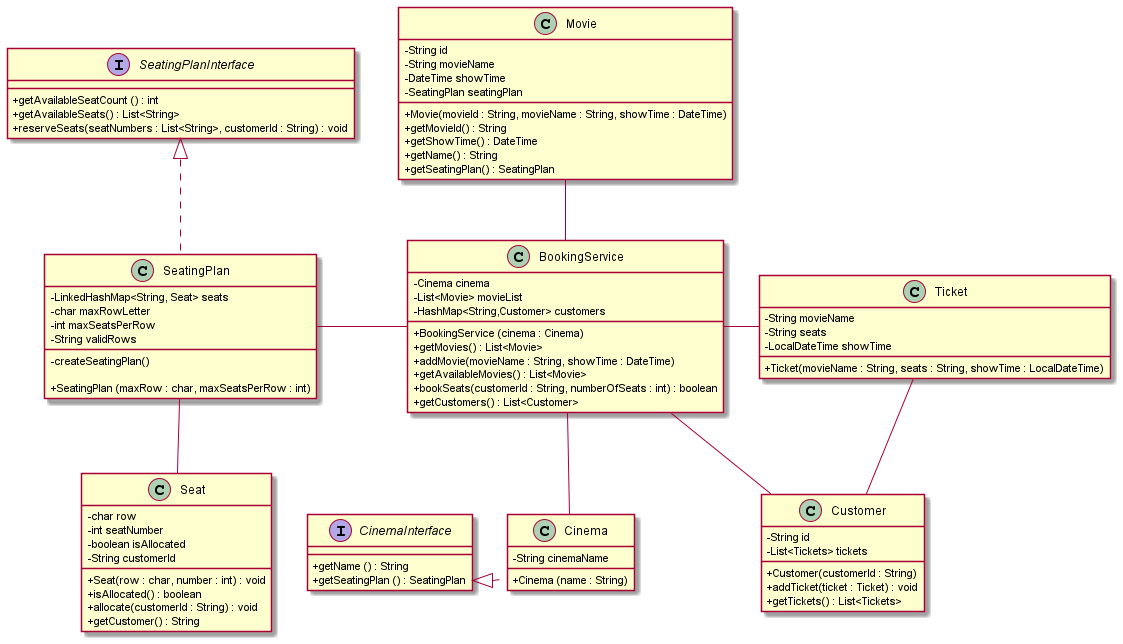

The diagram above was rendered by PlantUML. Its source (embedded in the PNG):
@startuml
skinparam classAttributeIconSize 0

class Seat {
    - char row
    - int seatNumber
    - boolean isAllocated
    - String customerId

    + Seat(row : char, number : int) : void
    + isAllocated() : boolean
    + allocate(customerId : String) : void
    + getCustomer() : String
}

interface SeatingPlanInterface {
    + getAvailableSeatCount () : int
    + getAvailableSeats() : List<String>
    + reserveSeats(seatNumbers : List<String>, customerId : String) : void
}

class SeatingPlan implements SeatingPlanInterface{
    - LinkedHashMap<String, Seat> seats
    - char maxRowLetter
    - int maxSeatsPerRow
    - String validRows

    - createSeatingPlan()

    + SeatingPlan (maxRow : char, maxSeatsPerRow : int)
}

class Movie {
    - String id
    - String movieName
    - DateTime showTime
    - SeatingPlan seatingPlan

    + Movie(movieId : String, movieName : String, showTime : DateTime)
    + getMovieId() : String
    + getShowTime() : DateTime
    + getName() : String
    + getSeatingPlan() : SeatingPlan
}

interface CinemaInterface {
    + getName () : String
    + getSeatingPlan () : SeatingPlan
}

class Cinema implements CinemaInterface {
    - String cinemaName

    + Cinema (name : String)
}

class BookingService {
    - Cinema cinema
    - List<Movie> movieList
    - HashMap<String,Customer> customers

    + BookingService (cinema : Cinema)
    + getMovies() : List<Movie>
    + addMovie(movieName : String, showTime : DateTime)
    + getAvailableMovies() : List<Movie>
    + bookSeats(customerId : String, numberOfSeats : int) : boolean
    + getCustomers() : List<Customer>
}

class Customer {
    - String id
    - List<Tickets> tickets

    + Customer(customerId : String)
    + addTicket(ticket : Ticket) : void
    + getTickets() : List<Tickets>
}

class Ticket {
    - String movieName
    - String seats
    - LocalDateTime showTime

    + Ticket(movieName : String, seats : String, showTime : LocalDateTime)
}

BookingService -left- SeatingPlan
BookingService -up- Movie
BookingService -down- Cinema
BookingService -right- Ticket
BookingService - Customer
SeatingPlan -down- Seat
Ticket -down- Customer
CinemaInterface -right[hidden]- Cinema
@enduml